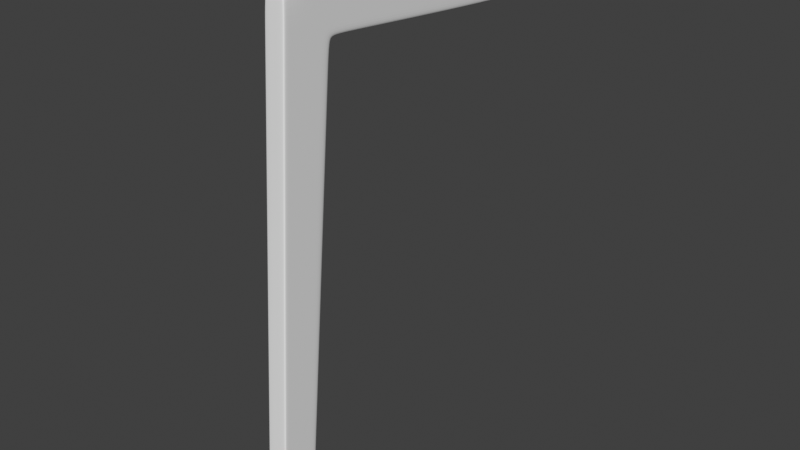 # Source: chair1.blend  (saved by Blender 2.83.19; exported with 4.5.12 LTS)
import bpy
from mathutils import Matrix  # noqa: F401  (used for matrix-valued properties, if any)

bpy.ops.wm.read_factory_settings(use_empty=True)
scene = bpy.context.scene
scene.name = 'Scene'

# ---- collections
col_collection = bpy.data.collections.new('Collection'); scene.collection.children.link(col_collection)

# ---- world
world_world = bpy.data.worlds.new('World'); scene.world = world_world
world_world.use_nodes = True; world_world.node_tree.nodes.clear()
_N = world_world.node_tree.nodes; _L = world_world.node_tree.links
n0 = _N.new('ShaderNodeOutputWorld'); n0.name = 'World Output'; n0.location = (300, 300)
n1 = _N.new('ShaderNodeBackground'); n1.name = 'Background'; n1.location = (10, 300)
n1.inputs[0].default_value = (0.05088, 0.05088, 0.05088, 1.0)
_L.new(n1.outputs[0], n0.inputs[0])
n0.is_active_output = True
world_world.color = (0.05088, 0.05088, 0.05088)
world_world.use_sun_shadow = False
world_world.sun_shadow_jitter_overblur = 0.0

# ---- meshes
me_cube = bpy.data.meshes.new('Cube')
me_cube.from_pydata([(-1.0, -0.8964, 1.0), (-1.0, -0.5708, -24.51), (-1.0, 1.0, 1.0), (-1.0, -2.951, -21.71), (-1.0, -16.14, -23.2), (-1.0, -15.9, -20.54), (-1.0, -1.924, -10.35), (-1.0, 0.297, -10.42), (-1.0, -0.373, -21.3), (-1.0, -2.903, -21.18), (-1.0, -3.9, -24.31), (-1.0, -3.659, -21.64), (-1.0, -2.778, -24.39), (-1.0, -0.5967, 1.0), (-1.0, -1.573, -10.36), (-1.0, -2.503, -21.2), (-1.0, -0.4237, -22.12), (-1.0, -15.93, -20.82), (-1.0, -3.685, -21.93), (-1.0, -2.574, -22.02), (-1.0, 0.9577, 1.0), (-1.0, 0.2475, -10.41), (-1.0, -0.4294, -21.3), (-1.0, -0.6292, -24.51), (0.0, 0.9764, 0.616), (0.0, -0.931, 0.6181), (-1.0, 0.9338, 0.616), (-1.0, -0.6295, 0.6177), (-1.0, -0.4806, -22.12), (0.0, -0.5708, -24.51), (0.0, 1.0, 1.0), (0.0, -0.8964, 1.0), (0.0, -2.951, -21.71), (0.0, -16.14, -23.2), (0.0, -15.9, -20.54), (0.0, -1.924, -10.35), (0.0, 0.297, -10.42), (0.0, -0.373, -21.3), (0.0, -2.903, -21.18), (0.0, -3.659, -21.64), (-1.0, 0.9764, 0.616), (0.0, -0.5967, 1.0), (-1.0, -0.931, 0.6181), (0.0, -15.93, -20.82), (0.0, -0.4237, -22.12), (0.0, -0.6292, -24.51), (0.0, 0.9577, 1.0)], [], [(26, 20, 2, 40), (25, 31, 0, 42), (41, 13, 0, 31), (43, 34, 5, 17), (39, 11, 5, 34), (18, 10, 4, 17), (38, 35, 6, 9), (22, 21, 7, 8), (28, 22, 8, 16), (32, 38, 9, 3), (19, 12, 10, 18), (32, 3, 11, 39), (35, 25, 42, 6), (3, 9, 15, 19), (9, 6, 14, 15), (21, 26, 40, 7), (46, 20, 13, 41), (42, 0, 13, 27), (3, 19, 18, 11), (11, 18, 17, 5), (33, 43, 17, 4), (23, 28, 16, 1), (12, 19, 28, 23), (30, 2, 20, 46), (19, 15, 22, 28), (15, 14, 21, 22), (27, 13, 20, 26), (1, 29, 45, 23), (1, 16, 44, 29), (6, 42, 27, 14), (14, 27, 26, 21), (16, 8, 37, 44), (8, 7, 36, 37), (7, 40, 24, 36), (40, 2, 30, 24)])
_uv = me_cube.uv_layers.new(name='UVMap')
_uv.uv.foreach_set('vector', [0.6212, 0.2444, 0.625, 0.2444, 0.625, 0.25, 0.6212, 0.25, 0.6212, 0.875, 0.625, 0.875, 0.625, 1.0, 0.6212, 1.0, 0.75, 0.7105, 0.875, 0.7105, 0.875, 0.75, 0.75, 0.75, 0.3984, 0.875, 0.4012, 0.875, 0.4012, 1.0, 0.3984, 1.0, 0.4012, 0.875, 0.4012, 1.0, 0.4012, 1.0, 0.4012, 0.875, 0.3984, 0.0, 0.375, 0.0, 0.375, 0.0, 0.3984, 0.0, 0.4065, 0.875, 0.5131, 0.875, 0.5131, 1.0, 0.4065, 1.0, 0.4065, 0.2444, 0.5131, 0.2444, 0.5131, 0.25, 0.4065, 0.25, 0.3984, 0.2444, 0.4065, 0.2444, 0.4065, 0.25, 0.3984, 0.25, 0.4012, 0.875, 0.4065, 0.875, 0.4065, 1.0, 0.4012, 1.0, 0.3984, 0.03952, 0.375, 0.03952, 0.375, 0.0, 0.3984, 0.0, 0.4012, 0.875, 0.4012, 1.0, 0.4012, 1.0, 0.4012, 0.875, 0.5131, 0.875, 0.6212, 0.875, 0.6212, 1.0, 0.5131, 1.0, 0.4012, 0.0, 0.4065, 0.0, 0.4065, 0.03952, 0.3984, 0.03952, 0.4065, 0.0, 0.5131, 0.0, 0.5131, 0.03952, 0.4065, 0.03952, 0.5131, 0.2444, 0.6212, 0.2444, 0.6212, 0.25, 0.5131, 0.25, 0.75, 0.5056, 0.875, 0.5056, 0.875, 0.7105, 0.75, 0.7105, 0.6212, 0.0, 0.625, 0.0, 0.625, 0.03952, 0.6212, 0.03952, 0.4012, 0.0, 0.3984, 0.03952, 0.3984, 0.0, 0.4012, 0.0, 0.4012, 0.0, 0.3984, 0.0, 0.3984, 0.0, 0.4012, 0.0, 0.375, 0.875, 0.3984, 0.875, 0.3984, 1.0, 0.375, 1.0, 0.375, 0.2444, 0.3984, 0.2444, 0.3984, 0.25, 0.375, 0.25, 0.375, 0.03952, 0.3984, 0.03952, 0.3984, 0.2444, 0.375, 0.2444, 0.75, 0.5, 0.875, 0.5, 0.875, 0.5056, 0.75, 0.5056, 0.3984, 0.03952, 0.4065, 0.03952, 0.4065, 0.2444, 0.3984, 0.2444, 0.4065, 0.03952, 0.5131, 0.03952, 0.5131, 0.2444, 0.4065, 0.2444, 0.6212, 0.03952, 0.625, 0.03952, 0.625, 0.2444, 0.6212, 0.2444, 0.125, 0.5, 0.25, 0.5, 0.25, 0.5056, 0.125, 0.5056, 0.375, 0.25, 0.3984, 0.25, 0.3984, 0.375, 0.375, 0.375, 0.5131, 0.0, 0.6212, 0.0, 0.6212, 0.03952, 0.5131, 0.03952, 0.5131, 0.03952, 0.6212, 0.03952, 0.6212, 0.2444, 0.5131, 0.2444, 0.3984, 0.25, 0.4065, 0.25, 0.4065, 0.375, 0.3984, 0.375, 0.4065, 0.25, 0.5131, 0.25, 0.5131, 0.375, 0.4065, 0.375, 0.5131, 0.25, 0.6212, 0.25, 0.6212, 0.375, 0.5131, 0.375, 0.6212, 0.25, 0.625, 0.25, 0.625, 0.375, 0.6212, 0.375])
me_cube.use_remesh_fix_poles = True
me_cube.use_remesh_preserve_attributes = False
me_cube.use_mirror_vertex_groups = False
me_cube.update()

# ---- objects
ob_empty = bpy.data.objects.new('Empty', None)
ob_empty_001 = bpy.data.objects.new('Empty.001', None)
ob_empty_002 = bpy.data.objects.new('Empty.002', None)
ob_cube = bpy.data.objects.new('Cube', me_cube)

# ---- transforms, parenting, visibility, modifiers, constraints
ob_empty.location = (0.0, 0.0, 0.0)
ob_empty.empty_display_type = 'IMAGE'
ob_empty.empty_display_size = 5.0
ob_empty.use_empty_image_alpha = True
ob_empty.color = (1.0, 1.0, 1.0, 0.5)
ob_empty.lineart.crease_threshold = 0.0
ob_empty_001.location = (-2.472, 0.0, 2.033)
ob_empty_001.rotation_euler = (1.571, -0.0, 1.571)
ob_empty_001.empty_display_type = 'IMAGE'
ob_empty_001.empty_display_size = 5.0
ob_empty_001.use_empty_image_alpha = True
ob_empty_001.color = (1.0, 1.0, 1.0, 0.5)
ob_empty_001.lineart.crease_threshold = 0.0
ob_empty_002.location = (0.0, 1.323, 2.033)
ob_empty_002.rotation_euler = (1.571, -0.0, 3.142)
ob_empty_002.empty_display_type = 'IMAGE'
ob_empty_002.empty_display_size = 5.0
ob_empty_002.use_empty_image_alpha = True
ob_empty_002.color = (1.0, 1.0, 1.0, 0.5084)
ob_empty_002.lineart.crease_threshold = 0.0
ob_cube.location = (1.275, -1.068, 0.0923)
ob_cube.scale = (-0.04669, -0.09162, -0.09162)
ob_cube.lineart.crease_threshold = 0.0
_m = ob_cube.modifiers.new('Mirror', 'MIRROR')
_m.use_clip = True
_m = ob_cube.modifiers.new('Subdivision', 'SUBSURF')
_m.uv_smooth = 'PRESERVE_CORNERS'
_m.levels = 3
_m.render_levels = 3

# ---- collection membership
col_collection.objects.link(ob_empty)
col_collection.objects.link(ob_empty_001)
col_collection.objects.link(ob_empty_002)
col_collection.objects.link(ob_cube)

# ---- scene / render settings (as saved in the file)
scene.frame_start = 1; scene.frame_end = 250; scene.frame_set(1)
scene.render.engine = 'CYCLES'
scene.render.fps = 30
scene.cycles.feature_set = 'EXPERIMENTAL'
scene.cycles.use_denoising = False
scene.cycles.samples = 128
scene.cycles.sampling_pattern = 'TABULATED_SOBOL'
scene.cycles.use_adaptive_sampling = False
scene.cycles.use_light_tree = False
scene.view_settings.view_transform = 'Standard'
bpy.context.view_layer.update()

# ---- added for rendering (the .blend has no active camera and no usable light): camera, sun
cam_auto = bpy.data.cameras.new('AutoCamera')
cam_auto.lens = 50.0
cam_auto.sensor_width = 36.0
cam_auto.clip_end = 1000.0
ob_auto_camera = bpy.data.objects.new('AutoCamera', cam_auto)
scene.collection.objects.link(ob_auto_camera)
ob_auto_camera.location = (3.88149, -3.50201, 3.25474)
ob_auto_camera.rotation_euler = (1.09748, -7.21219e-08, 0.694738)
scene.camera = ob_auto_camera
light_auto_sun = bpy.data.lights.new('AutoSun', 'SUN')
light_auto_sun.energy = 3.0
light_auto_sun.angle = 0.0523599
ob_auto_sun = bpy.data.objects.new('AutoSun', light_auto_sun)
scene.collection.objects.link(ob_auto_sun)
ob_auto_sun.rotation_euler = (0.872665, 0.174533, 0.523599)
bpy.context.view_layer.update()

